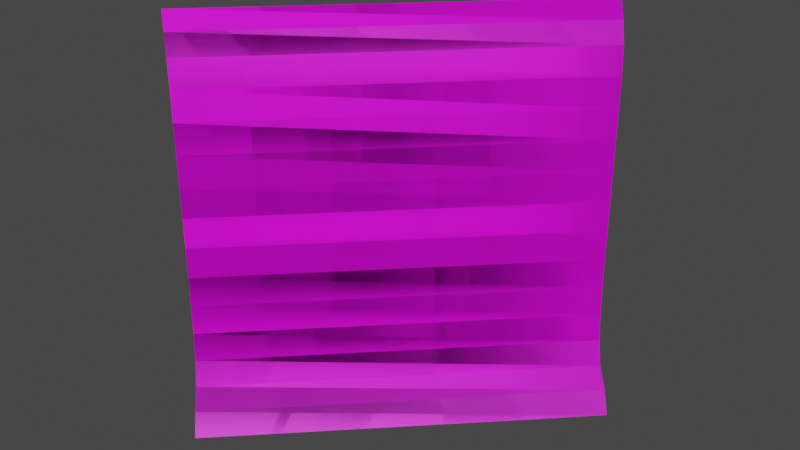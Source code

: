 # Source: UnstableDesign.blend  (saved by Blender 2.90.8; exported with 4.5.12 LTS)
import bpy
from mathutils import Matrix  # noqa: F401  (used for matrix-valued properties, if any)

bpy.ops.wm.read_factory_settings(use_empty=True)
scene = bpy.context.scene
scene.name = 'Scene'

# ---- collections
col_collection = bpy.data.collections.new('Collection'); scene.collection.children.link(col_collection)

# ---- images (referenced by path relative to the original .blend; pixels are not part of the script)
import os
ASSET_DIR = os.environ.get("B2B_ASSET_DIR", "")  # directory of the original .blend (textures are referenced by path, not embedded)
HERE = os.path.dirname(os.path.abspath(__file__))  # packed textures are extracted next to this script under _unpacked/

def load_image(name, relpath, width, height, colorspace="sRGB"):
    """Load a texture the original file referenced (path relative to the .blend, or extracted next to this script)."""
    p = next((c for c in (os.path.join(HERE, relpath), os.path.join(ASSET_DIR, relpath)) if relpath and os.path.exists(c)), "")
    if p:
        img = bpy.data.images.load(p, check_existing=True)
        img.name = name
    else:  # same state as the original file: an image datablock whose file is absent (Cycles renders it pink)
        img = bpy.data.images.new(name, width, height)
        img.source = "FILE"
        img.filepath = "//" + (relpath or name)
    img.colorspace_settings.name = colorspace
    return img
img_unstabledesignuvlayout_png = load_image('UnstableDesignUVLayout.png', 'UnstableDesignUVLayout.png', 1024, 1024, 'sRGB')
img_unstabledesignuvlayout_png_001 = load_image('UnstableDesignUVLayout.png.001', 'UnstableDesignUVLayout.png', 1024, 1024, 'sRGB')

# ---- materials (node trees are filled in below, after node groups)
mat_material_001 = bpy.data.materials.new('Material.001')
mat_material_001.use_transparent_shadow = False
mat_material_002 = bpy.data.materials.new('Material.002')
mat_material_002.use_transparent_shadow = False

# ---- material node trees
mat_material_001.use_nodes = True; mat_material_001.node_tree.nodes.clear()
_N = mat_material_001.node_tree.nodes; _L = mat_material_001.node_tree.links
n0 = _N.new('ShaderNodeBsdfPrincipled'); n0.name = 'Principled BSDF'; n0.location = (174, 418)
n0.distribution = 'GGX'
n0.subsurface_method = 'BURLEY'
n0.inputs[3].default_value = 1.45
n0.inputs[27].default_value = (0.0, 0.0, 0.0, 1.0)
n0.inputs[28].default_value = 1.0
n1 = _N.new('ShaderNodeOutputMaterial'); n1.name = 'Material Output'; n1.location = (464, 418)
n2 = _N.new('ShaderNodeTexImage'); n2.name = 'Image Texture'; n2.location = (-140, 315)
n2.image = img_unstabledesignuvlayout_png
_L.new(n0.outputs[0], n1.inputs[0])
_L.new(n2.outputs[0], n0.inputs[0])
n1.is_active_output = True
mat_material_002.use_nodes = True; mat_material_002.node_tree.nodes.clear()
_N = mat_material_002.node_tree.nodes; _L = mat_material_002.node_tree.links
n0 = _N.new('ShaderNodeBsdfPrincipled'); n0.name = 'Principled BSDF'; n0.location = (174, 418)
n0.distribution = 'GGX'
n0.subsurface_method = 'BURLEY'
n0.inputs[3].default_value = 1.45
n0.inputs[27].default_value = (0.0, 0.0, 0.0, 1.0)
n0.inputs[28].default_value = 1.0
n1 = _N.new('ShaderNodeOutputMaterial'); n1.name = 'Material Output'; n1.location = (464, 418)
n2 = _N.new('ShaderNodeTexImage'); n2.name = 'Image Texture'; n2.location = (-140, 315)
n2.image = img_unstabledesignuvlayout_png_001
_L.new(n0.outputs[0], n1.inputs[0])
_L.new(n2.outputs[0], n0.inputs[0])
n1.is_active_output = True

# ---- world
world_world = bpy.data.worlds.new('World'); scene.world = world_world
world_world.use_nodes = True; world_world.node_tree.nodes.clear()
_N = world_world.node_tree.nodes; _L = world_world.node_tree.links
n0 = _N.new('ShaderNodeOutputWorld'); n0.name = 'World Output'; n0.location = (300, 300)
n1 = _N.new('ShaderNodeBackground'); n1.name = 'Background'; n1.location = (10, 300)
n1.inputs[0].default_value = (0.05088, 0.05088, 0.05088, 1.0)
_L.new(n1.outputs[0], n0.inputs[0])
n0.is_active_output = True
world_world.color = (0.05088, 0.05088, 0.05088)
world_world.use_sun_shadow = False
world_world.sun_shadow_jitter_overblur = 0.0

# ---- meshes
me_plane = bpy.data.meshes.new('Plane')
me_plane.from_pydata([(-0.5065, -0.4189, -0.1028), (0.5065, -0.4189, -0.1028), (-0.5136, 0.426, 0.0892), (0.5136, 0.426, 0.0892), (-0.5071, 0.3948, 0.04649), (-0.502, 0.3559, 0.01293), (-0.5006, 0.2968, 0.003808), (-0.5002, 0.2323, 0.001235), (-0.5001, 0.1664, 0.0003499), (-0.5001, 0.1, -7.004e-05), (-0.5001, 0.03365, -0.0004032), (-0.5001, -0.03267, -0.0008441), (-0.5001, -0.09872, -0.001623), (-0.5002, -0.1641, -0.003201), (-0.5004, -0.2281, -0.006689), (-0.5009, -0.2882, -0.01491), (-0.5022, -0.3393, -0.03469), (-0.5047, -0.3742, -0.0749), (0.5047, -0.3742, -0.0749), (0.5022, -0.3393, -0.03469), (0.5009, -0.2882, -0.01491), (0.5004, -0.2281, -0.006689), (0.5002, -0.1641, -0.003201), (0.5001, -0.09872, -0.001623), (0.5001, -0.03267, -0.0008441), (0.5001, 0.03365, -0.0004032), (0.5001, 0.1, -7.004e-05), (0.5001, 0.1664, 0.0003498), (0.5002, 0.2323, 0.001235), (0.5006, 0.2968, 0.003808), (0.502, 0.3559, 0.01293), (0.5071, 0.3948, 0.04649)], [], [(4, 2, 3, 31), (0, 17, 18, 1), (17, 16, 19, 18), (16, 15, 20, 19), (15, 14, 21, 20), (14, 13, 22, 21), (13, 12, 23, 22), (12, 11, 24, 23), (11, 10, 25, 24), (10, 9, 26, 25), (9, 8, 27, 26), (8, 7, 28, 27), (7, 6, 29, 28), (6, 5, 30, 29), (5, 4, 31, 30)])
_uv = me_plane.uv_layers.new(name='UVMap')
_uv.uv.foreach_set('vector', [0.0001009, 0.9332, 0.0001012, 0.9999, 0.9999, 0.9999, 0.9999, 0.9332, 0.0001021, 9.998e-05, 0.0001016, 0.06675, 0.9999, 0.06676, 0.9999, 0.0001069, 0.0001016, 0.06675, 0.0001012, 0.1334, 0.9999, 0.1334, 0.9999, 0.06676, 0.0001012, 0.1334, 0.0001008, 0.2001, 0.9999, 0.2001, 0.9999, 0.1334, 0.0001008, 0.2001, 0.0001005, 0.2667, 0.9999, 0.2667, 0.9999, 0.2001, 0.0001005, 0.2667, 0.0001003, 0.3334, 0.9999, 0.3334, 0.9999, 0.2667, 0.0001003, 0.3334, 0.0001001, 0.4, 0.9999, 0.4, 0.9999, 0.3334, 0.0001001, 0.4, 9.998e-05, 0.4667, 0.9999, 0.4667, 0.9999, 0.4, 9.998e-05, 0.4667, 9.998e-05, 0.5333, 0.9999, 0.5333, 0.9999, 0.4667, 9.998e-05, 0.5333, 9.998e-05, 0.6, 0.9999, 0.6, 0.9999, 0.5333, 9.998e-05, 0.6, 0.0001, 0.6666, 0.9999, 0.6666, 0.9999, 0.6, 0.0001, 0.6666, 0.0001002, 0.7333, 0.9999, 0.7333, 0.9999, 0.6666, 0.0001002, 0.7333, 0.0001003, 0.7999, 0.9999, 0.7999, 0.9999, 0.7333, 0.0001003, 0.7999, 0.0001006, 0.8666, 0.9999, 0.8666, 0.9999, 0.7999, 0.0001006, 0.8666, 0.0001009, 0.9332, 0.9999, 0.9332, 0.9999, 0.8666])
me_plane.materials.append(mat_material_001)
me_plane.use_remesh_fix_poles = True
me_plane.use_remesh_preserve_attributes = False
me_plane.use_mirror_vertex_groups = False
me_plane.update()
me_plane_001 = bpy.data.meshes.new('Plane.001')
me_plane_001.from_pydata([(-0.5065, -0.4189, -0.1028), (0.5065, -0.4189, -0.1028), (-0.5136, 0.426, 0.0892), (0.5136, 0.426, 0.0892), (-0.5071, 0.3948, 0.04649), (-0.502, 0.3559, 0.01293), (-0.5006, 0.2968, 0.003808), (-0.5002, 0.2323, 0.001235), (-0.5001, 0.1664, 0.0003499), (-0.5001, 0.1, -7.004e-05), (-0.5001, 0.03365, -0.0004032), (-0.5001, -0.03267, -0.0008441), (-0.5001, -0.09872, -0.001623), (-0.5002, -0.1641, -0.003201), (-0.5004, -0.2281, -0.006689), (-0.5009, -0.2882, -0.01491), (-0.5022, -0.3393, -0.03469), (-0.5047, -0.3742, -0.0749), (0.5047, -0.3742, -0.0749), (0.5022, -0.3393, -0.03469), (0.5009, -0.2882, -0.01491), (0.5004, -0.2281, -0.006689), (0.5002, -0.1641, -0.003201), (0.5001, -0.09872, -0.001623), (0.5001, -0.03267, -0.0008441), (0.5001, 0.03365, -0.0004032), (0.5001, 0.1, -7.004e-05), (0.5001, 0.1664, 0.0003498), (0.5002, 0.2323, 0.001235), (0.5006, 0.2968, 0.003808), (0.502, 0.3559, 0.01293), (0.5071, 0.3948, 0.04649)], [], [(4, 31, 3, 2), (0, 1, 18, 17), (17, 18, 19, 16), (16, 19, 20, 15), (15, 20, 21, 14), (14, 21, 22, 13), (13, 22, 23, 12), (12, 23, 24, 11), (11, 24, 25, 10), (10, 25, 26, 9), (9, 26, 27, 8), (8, 27, 28, 7), (7, 28, 29, 6), (6, 29, 30, 5), (5, 30, 31, 4)])
_uv = me_plane_001.uv_layers.new(name='UVMap')
_uv.uv.foreach_set('vector', [0.0001009, 0.9332, 0.9999, 0.9332, 0.9999, 0.9999, 0.0001012, 0.9999, 0.0001021, 9.998e-05, 0.9999, 0.0001069, 0.9999, 0.06676, 0.0001016, 0.06675, 0.0001016, 0.06675, 0.9999, 0.06676, 0.9999, 0.1334, 0.0001012, 0.1334, 0.0001012, 0.1334, 0.9999, 0.1334, 0.9999, 0.2001, 0.0001008, 0.2001, 0.0001008, 0.2001, 0.9999, 0.2001, 0.9999, 0.2667, 0.0001005, 0.2667, 0.0001005, 0.2667, 0.9999, 0.2667, 0.9999, 0.3334, 0.0001003, 0.3334, 0.0001003, 0.3334, 0.9999, 0.3334, 0.9999, 0.4, 0.0001001, 0.4, 0.0001001, 0.4, 0.9999, 0.4, 0.9999, 0.4667, 9.998e-05, 0.4667, 9.998e-05, 0.4667, 0.9999, 0.4667, 0.9999, 0.5333, 9.998e-05, 0.5333, 9.998e-05, 0.5333, 0.9999, 0.5333, 0.9999, 0.6, 9.998e-05, 0.6, 9.998e-05, 0.6, 0.9999, 0.6, 0.9999, 0.6666, 0.0001, 0.6666, 0.0001, 0.6666, 0.9999, 0.6666, 0.9999, 0.7333, 0.0001002, 0.7333, 0.0001002, 0.7333, 0.9999, 0.7333, 0.9999, 0.7999, 0.0001003, 0.7999, 0.0001003, 0.7999, 0.9999, 0.7999, 0.9999, 0.8666, 0.0001006, 0.8666, 0.0001006, 0.8666, 0.9999, 0.8666, 0.9999, 0.9332, 0.0001009, 0.9332])
me_plane_001.materials.append(mat_material_002)
me_plane_001.use_remesh_fix_poles = True
me_plane_001.use_remesh_preserve_attributes = False
me_plane_001.use_mirror_vertex_groups = False
me_plane_001.update()

# ---- objects
ob_unstabledesignfront = bpy.data.objects.new('_UnstableDesignFront', me_plane)
ob_unstabledesignback = bpy.data.objects.new('UnstableDesignBack', me_plane_001)

# ---- transforms, parenting, visibility, modifiers, constraints
ob_unstabledesignfront.location = (0.0, 0.0, 0.0)
ob_unstabledesignfront.rotation_euler = (1.571, -0.0, -2.356)
ob_unstabledesignfront.scale = (0.85, 1.0, 1.0)
ob_unstabledesignfront.lineart.crease_threshold = 0.0
ob_unstabledesignback.location = (0.0, 0.0, 0.0)
ob_unstabledesignback.rotation_euler = (1.571, -0.0, -2.356)
ob_unstabledesignback.scale = (0.85, 1.0, 1.0)
ob_unstabledesignback.lineart.crease_threshold = 0.0

# ---- collection membership
col_collection.objects.link(ob_unstabledesignfront)
col_collection.objects.link(ob_unstabledesignback)

# ---- scene / render settings (as saved in the file)
scene.frame_start = 1; scene.frame_end = 250; scene.frame_set(1)
scene.render.engine = 'BLENDER_EEVEE_NEXT'
scene.cycles.use_denoising = False
scene.cycles.samples = 128
scene.cycles.sampling_pattern = 'TABULATED_SOBOL'
scene.cycles.use_adaptive_sampling = False
scene.cycles.use_light_tree = False
scene.view_settings.view_transform = 'Filmic'
bpy.context.view_layer.update()

# ---- added for rendering (the .blend has no active camera and no usable light): camera, sun
cam_auto = bpy.data.cameras.new('AutoCamera')
cam_auto.lens = 50.0
cam_auto.sensor_width = 36.0
cam_auto.clip_end = 1000.0
ob_auto_camera = bpy.data.objects.new('AutoCamera', cam_auto)
scene.collection.objects.link(ob_auto_camera)
ob_auto_camera.location = (1.26267, -1.51425, 1.00983)
ob_auto_camera.rotation_euler = (1.09748, -7.21219e-08, 0.694738)
scene.camera = ob_auto_camera
light_auto_sun = bpy.data.lights.new('AutoSun', 'SUN')
light_auto_sun.energy = 3.0
light_auto_sun.angle = 0.0523599
ob_auto_sun = bpy.data.objects.new('AutoSun', light_auto_sun)
scene.collection.objects.link(ob_auto_sun)
ob_auto_sun.rotation_euler = (0.872665, 0.174533, 0.523599)
bpy.context.view_layer.update()
